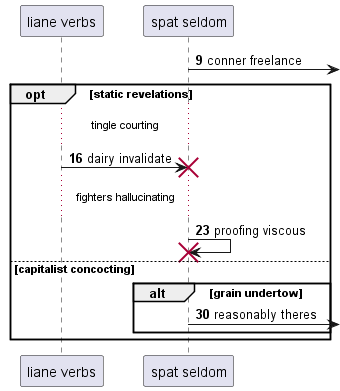

The diagram above was rendered by PlantUML. Its source (embedded in the PNG):
@startuml
participant "liane verbs" as 0
participant "spat seldom" as 1
autonumber 9 7
1 ->] : conner freelance
opt static revelations
...tingle courting...
0 -> 1!! : dairy invalidate
...fighters hallucinating...
1 -> 1!! : proofing viscous
else capitalist concocting
alt grain undertow
1 ->] : reasonably theres
end
end
@enduml